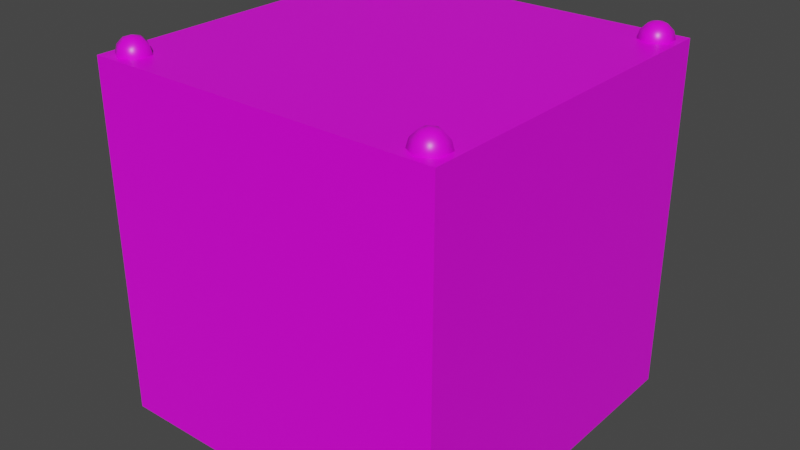 # Source: rainbow_blue.blend  (saved by Blender 3.2.14; exported with 4.5.12 LTS)
import bpy
from mathutils import Matrix  # noqa: F401  (used for matrix-valued properties, if any)

bpy.ops.wm.read_factory_settings(use_empty=True)
scene = bpy.context.scene
scene.name = 'Scene'

# ---- collections
col_collection = bpy.data.collections.new('Collection'); scene.collection.children.link(col_collection)

# ---- images (referenced by path relative to the original .blend; pixels are not part of the script)
import os
ASSET_DIR = os.environ.get("B2B_ASSET_DIR", "")  # directory of the original .blend (textures are referenced by path, not embedded)
HERE = os.path.dirname(os.path.abspath(__file__))  # packed textures are extracted next to this script under _unpacked/

def load_image(name, relpath, width, height, colorspace="sRGB"):
    """Load a texture the original file referenced (path relative to the .blend, or extracted next to this script)."""
    p = next((c for c in (os.path.join(HERE, relpath), os.path.join(ASSET_DIR, relpath)) if relpath and os.path.exists(c)), "")
    if p:
        img = bpy.data.images.load(p, check_existing=True)
        img.name = name
    else:  # same state as the original file: an image datablock whose file is absent (Cycles renders it pink)
        img = bpy.data.images.new(name, width, height)
        img.source = "FILE"
        img.filepath = "//" + (relpath or name)
    img.colorspace_settings.name = colorspace
    return img
img_carry_vault_tex_png = load_image('carry_vault_tex.png', 'carry_vault_tex.png', 1024, 1024, 'sRGB')

# ---- materials (node trees are filled in below, after node groups)
mat_carry_vault_material = bpy.data.materials.new('carry_vault_material')
mat_carry_vault_material.alpha_threshold = 0.0
mat_carry_vault_material.use_transparent_shadow = False
mat_carry_vault_material.line_color = (0.0, 0.0, 0.0, 1.0)

# ---- material node trees
mat_carry_vault_material.use_nodes = True; mat_carry_vault_material.node_tree.nodes.clear()
_N = mat_carry_vault_material.node_tree.nodes; _L = mat_carry_vault_material.node_tree.links
n0 = _N.new('ShaderNodeOutputMaterial'); n0.name = 'Material Output'; n0.location = (300, 300)
n1 = _N.new('ShaderNodeBsdfPrincipled'); n1.name = 'Principled BSDF'; n1.location = (10, 300)
n1.distribution = 'GGX'
n1.subsurface_method = 'RANDOM_WALK_SKIN'
n1.inputs[2].default_value = 0.4
n1.inputs[3].default_value = 1.45
n1.inputs[27].default_value = (0.0, 0.0, 0.0, 1.0)
n1.inputs[28].default_value = 1.0
n2 = _N.new('ShaderNodeTexImage'); n2.name = '画像テクスチャ'; n2.location = (-280, 280)
n2.image = img_carry_vault_tex_png
_L.new(n1.outputs[0], n0.inputs[0])
_L.new(n2.outputs[0], n1.inputs[0])
n0.is_active_output = True

# ---- world
world_world = bpy.data.worlds.new('World'); scene.world = world_world
world_world.use_nodes = True; world_world.node_tree.nodes.clear()
_N = world_world.node_tree.nodes; _L = world_world.node_tree.links
n0 = _N.new('ShaderNodeOutputWorld'); n0.name = 'World Output'; n0.location = (300, 300)
n1 = _N.new('ShaderNodeBackground'); n1.name = 'Background'; n1.location = (10, 300)
n1.inputs[0].default_value = (0.05088, 0.05088, 0.05088, 1.0)
_L.new(n1.outputs[0], n0.inputs[0])
n0.is_active_output = True
world_world.color = (0.05088, 0.05088, 0.05088)
world_world.use_sun_shadow = False
world_world.sun_shadow_jitter_overblur = 0.0

# ---- meshes
me_cube = bpy.data.meshes.new('Cube')
me_cube.from_pydata([(1.0, 1.0, 0.0), (1.0, 1.0, -2.0), (0.88, 0.9274, 0.07976), (0.88, 0.962, 0.0451), (0.88, 0.9747, -0.002255), (0.88, 0.962, -0.04961), (0.88, 0.9274, -0.08428), (0.921, 0.9037, 0.07976), (0.951, 0.921, 0.0451), (0.962, 0.9274, -0.002255), (0.951, 0.921, -0.04961), (0.921, 0.9037, -0.08428), (0.921, 0.8563, 0.07976), (0.951, 0.839, 0.0451), (0.962, 0.8326, -0.002255), (0.951, 0.839, -0.04961), (0.921, 0.8563, -0.08428), (0.88, 0.8326, 0.07976), (0.88, 0.798, 0.0451), (0.88, 0.7853, -0.002255), (0.88, 0.798, -0.04961), (0.88, 0.8326, -0.08428), (0.88, 0.88, -0.09696), (0.88, 0.88, 0.09245), (0.839, 0.8563, 0.07976), (0.809, 0.839, 0.0451), (0.798, 0.8326, -0.002255), (0.809, 0.839, -0.04961), (0.839, 0.8563, -0.08428), (0.0, 0.0, -2.0), (0.0, 0.0, 0.0), (0.839, 0.9037, 0.07976), (0.809, 0.921, 0.0451), (0.798, 0.9274, -0.002255), (0.809, 0.921, -0.04961), (0.839, 0.9037, -0.08428), (0.0, 1.0, 0.0), (0.0, 1.0, -2.0), (1.0, 0.0, -2.0), (1.0, 0.0, 0.0), (-1.0, 1.0, 0.0), (-1.0, 1.0, -2.0), (-0.88, 0.9274, 0.07976), (-0.88, 0.962, 0.0451), (-0.88, 0.9747, -0.002255), (-0.88, 0.962, -0.04961), (-0.88, 0.9274, -0.08428), (-0.921, 0.9037, 0.07976), (-0.951, 0.921, 0.0451), (-0.962, 0.9274, -0.002255), (-0.951, 0.921, -0.04961), (-0.921, 0.9037, -0.08428), (-0.921, 0.8563, 0.07976), (-0.951, 0.839, 0.0451), (-0.962, 0.8326, -0.002255), (-0.951, 0.839, -0.04961), (-0.921, 0.8563, -0.08428), (-0.88, 0.8326, 0.07976), (-0.88, 0.798, 0.0451), (-0.88, 0.7853, -0.002255), (-0.88, 0.798, -0.04961), (-0.88, 0.8326, -0.08428), (-0.88, 0.88, -0.09696), (-0.88, 0.88, 0.09245), (-0.839, 0.8563, 0.07976), (-0.809, 0.839, 0.0451), (-0.798, 0.8326, -0.002255), (-0.809, 0.839, -0.04961), (-0.839, 0.8563, -0.08428), (-0.839, 0.9037, 0.07976), (-0.809, 0.921, 0.0451), (-0.798, 0.9274, -0.002255), (-0.809, 0.921, -0.04961), (-0.839, 0.9037, -0.08428), (-1.0, 0.0, -2.0), (-1.0, 0.0, 0.0), (1.0, -1.0, 0.0), (1.0, -1.0, -2.0), (0.88, -0.9274, 0.07976), (0.88, -0.962, 0.0451), (0.88, -0.9747, -0.002255), (0.88, -0.962, -0.04961), (0.88, -0.9274, -0.08428), (0.921, -0.9037, 0.07976), (0.951, -0.921, 0.0451), (0.962, -0.9274, -0.002255), (0.951, -0.921, -0.04961), (0.921, -0.9037, -0.08428), (0.921, -0.8563, 0.07976), (0.951, -0.839, 0.0451), (0.962, -0.8326, -0.002255), (0.951, -0.839, -0.04961), (0.921, -0.8563, -0.08428), (0.88, -0.8326, 0.07976), (0.88, -0.798, 0.0451), (0.88, -0.7853, -0.002255), (0.88, -0.798, -0.04961), (0.88, -0.8326, -0.08428), (0.88, -0.88, -0.09696), (0.88, -0.88, 0.09245), (0.839, -0.8563, 0.07976), (0.809, -0.839, 0.0451), (0.798, -0.8326, -0.002255), (0.809, -0.839, -0.04961), (0.839, -0.8563, -0.08428), (0.839, -0.9037, 0.07976), (0.809, -0.921, 0.0451), (0.798, -0.9274, -0.002255), (0.809, -0.921, -0.04961), (0.839, -0.9037, -0.08428), (0.0, -1.0, 0.0), (0.0, -1.0, -2.0), (-1.0, -1.0, 0.0), (-1.0, -1.0, -2.0), (-0.88, -0.9274, 0.07976), (-0.88, -0.962, 0.0451), (-0.88, -0.9747, -0.002255), (-0.88, -0.962, -0.04961), (-0.88, -0.9274, -0.08428), (-0.921, -0.9037, 0.07976), (-0.951, -0.921, 0.0451), (-0.962, -0.9274, -0.002255), (-0.951, -0.921, -0.04961), (-0.921, -0.9037, -0.08428), (-0.921, -0.8563, 0.07976), (-0.951, -0.839, 0.0451), (-0.962, -0.8326, -0.002255), (-0.951, -0.839, -0.04961), (-0.921, -0.8563, -0.08428), (-0.88, -0.8326, 0.07976), (-0.88, -0.798, 0.0451), (-0.88, -0.7853, -0.002255), (-0.88, -0.798, -0.04961), (-0.88, -0.8326, -0.08428), (-0.88, -0.88, -0.09696), (-0.88, -0.88, 0.09245), (-0.839, -0.8563, 0.07976), (-0.809, -0.839, 0.0451), (-0.798, -0.8326, -0.002255), (-0.809, -0.839, -0.04961), (-0.839, -0.8563, -0.08428), (-0.839, -0.9037, 0.07976), (-0.809, -0.921, 0.0451), (-0.798, -0.9274, -0.002255), (-0.809, -0.921, -0.04961), (-0.839, -0.9037, -0.08428)], [], [(37, 36, 0, 1), (3, 2, 7, 8), (6, 5, 10, 11), (4, 3, 8, 9), (2, 23, 7), (22, 6, 11), (5, 4, 9, 10), (11, 10, 15, 16), (9, 8, 13, 14), (7, 23, 12), (22, 11, 16), (10, 9, 14, 15), (8, 7, 12, 13), (16, 15, 20, 21), (14, 13, 18, 19), (12, 23, 17), (22, 16, 21), (15, 14, 19, 20), (13, 12, 17, 18), (19, 18, 25, 26), (17, 23, 24), (22, 21, 28), (20, 19, 26, 27), (18, 17, 24, 25), (21, 20, 27, 28), (24, 23, 31), (22, 28, 35), (27, 26, 33, 34), (25, 24, 31, 32), (28, 27, 34, 35), (26, 25, 32, 33), (22, 35, 6), (34, 33, 4, 5), (32, 31, 2, 3), (35, 34, 5, 6), (33, 32, 3, 4), (31, 23, 2), (1, 0, 39, 38), (37, 1, 38, 29), (0, 36, 30, 39), (37, 41, 40, 36), (43, 48, 47, 42), (46, 51, 50, 45), (44, 49, 48, 43), (42, 47, 63), (62, 51, 46), (45, 50, 49, 44), (51, 56, 55, 50), (49, 54, 53, 48), (47, 52, 63), (62, 56, 51), (50, 55, 54, 49), (48, 53, 52, 47), (56, 61, 60, 55), (54, 59, 58, 53), (52, 57, 63), (62, 61, 56), (55, 60, 59, 54), (53, 58, 57, 52), (59, 66, 65, 58), (57, 64, 63), (62, 68, 61), (60, 67, 66, 59), (58, 65, 64, 57), (61, 68, 67, 60), (64, 69, 63), (62, 73, 68), (67, 72, 71, 66), (65, 70, 69, 64), (68, 73, 72, 67), (66, 71, 70, 65), (62, 46, 73), (72, 45, 44, 71), (70, 43, 42, 69), (73, 46, 45, 72), (71, 44, 43, 70), (69, 42, 63), (41, 74, 75, 40), (37, 29, 74, 41), (40, 75, 30, 36), (111, 77, 76, 110), (79, 84, 83, 78), (82, 87, 86, 81), (80, 85, 84, 79), (78, 83, 99), (98, 87, 82), (81, 86, 85, 80), (87, 92, 91, 86), (85, 90, 89, 84), (83, 88, 99), (98, 92, 87), (86, 91, 90, 85), (84, 89, 88, 83), (92, 97, 96, 91), (90, 95, 94, 89), (88, 93, 99), (98, 97, 92), (91, 96, 95, 90), (89, 94, 93, 88), (95, 102, 101, 94), (93, 100, 99), (98, 104, 97), (96, 103, 102, 95), (94, 101, 100, 93), (97, 104, 103, 96), (100, 105, 99), (98, 109, 104), (103, 108, 107, 102), (101, 106, 105, 100), (104, 109, 108, 103), (102, 107, 106, 101), (98, 82, 109), (108, 81, 80, 107), (106, 79, 78, 105), (109, 82, 81, 108), (107, 80, 79, 106), (105, 78, 99), (77, 38, 39, 76), (111, 29, 38, 77), (76, 39, 30, 110), (111, 110, 112, 113), (115, 114, 119, 120), (118, 117, 122, 123), (116, 115, 120, 121), (114, 135, 119), (134, 118, 123), (117, 116, 121, 122), (123, 122, 127, 128), (121, 120, 125, 126), (119, 135, 124), (134, 123, 128), (122, 121, 126, 127), (120, 119, 124, 125), (128, 127, 132, 133), (126, 125, 130, 131), (124, 135, 129), (134, 128, 133), (127, 126, 131, 132), (125, 124, 129, 130), (131, 130, 137, 138), (129, 135, 136), (134, 133, 140), (132, 131, 138, 139), (130, 129, 136, 137), (133, 132, 139, 140), (136, 135, 141), (134, 140, 145), (139, 138, 143, 144), (137, 136, 141, 142), (140, 139, 144, 145), (138, 137, 142, 143), (134, 145, 118), (144, 143, 116, 117), (142, 141, 114, 115), (145, 144, 117, 118), (143, 142, 115, 116), (141, 135, 114), (113, 112, 75, 74), (111, 113, 74, 29), (112, 110, 30, 75)])
me_cube.polygons.foreach_set('use_smooth', [True] * 160)
_k = set([(0, 1), (0, 36), (0, 39), (1, 37), (1, 38), (36, 40), (37, 41), (38, 77), (39, 76), (40, 41), (40, 75), (41, 74), (74, 113), (75, 112), (76, 77), (76, 110), (77, 111), (110, 112), (111, 113), (112, 113)])
me_cube.attributes.new('sharp_edge', 'BOOLEAN', 'EDGE').data.foreach_set('value', [ (min(e.vertices), max(e.vertices)) in _k for e in me_cube.edges])
_uv = me_cube.uv_layers.new(name='UVMap')
_uv.uv.foreach_set('vector', [0.2224, 0.9817, 0.2125, 0.9817, 0.2125, 0.9768, 0.2224, 0.9768, 0.1541, 0.7779, 0.1534, 0.7785, 0.152, 0.7777, 0.1527, 0.7759, 0.1568, 0.7782, 0.1558, 0.7778, 0.1567, 0.7752, 0.1583, 0.777, 0.155, 0.7777, 0.1541, 0.7779, 0.1527, 0.7759, 0.1545, 0.7748, 0.1534, 0.7785, 0.1522, 0.7801, 0.152, 0.7777, 0.1581, 0.7797, 0.1568, 0.7782, 0.1583, 0.777, 0.1558, 0.7778, 0.155, 0.7777, 0.1545, 0.7748, 0.1567, 0.7752, 0.1583, 0.7821, 0.1576, 0.7839, 0.1562, 0.7819, 0.1569, 0.7813, 0.1559, 0.7849, 0.1537, 0.7846, 0.1545, 0.782, 0.1554, 0.7821, 0.1521, 0.7829, 0.1522, 0.7801, 0.1536, 0.7816, 0.1581, 0.7797, 0.1583, 0.7821, 0.1569, 0.7813, 0.1576, 0.7839, 0.1559, 0.7849, 0.1554, 0.7821, 0.1562, 0.7819, 0.1537, 0.7846, 0.1521, 0.7829, 0.1536, 0.7816, 0.1545, 0.782, 0.1569, 0.7813, 0.1562, 0.7819, 0.1558, 0.7808, 0.1565, 0.7805, 0.1554, 0.7821, 0.1545, 0.782, 0.1547, 0.7808, 0.1553, 0.7808, 0.1536, 0.7816, 0.1522, 0.7801, 0.154, 0.7807, 0.1581, 0.7797, 0.1569, 0.7813, 0.1565, 0.7805, 0.1562, 0.7819, 0.1554, 0.7821, 0.1553, 0.7808, 0.1558, 0.7808, 0.1545, 0.782, 0.1536, 0.7816, 0.154, 0.7807, 0.1547, 0.7808, 0.1553, 0.7808, 0.1547, 0.7808, 0.1547, 0.7799, 0.1552, 0.7799, 0.154, 0.7807, 0.1522, 0.7801, 0.1541, 0.78, 0.1581, 0.7797, 0.1565, 0.7805, 0.1563, 0.7798, 0.1558, 0.7808, 0.1553, 0.7808, 0.1552, 0.7799, 0.1557, 0.7799, 0.1547, 0.7808, 0.154, 0.7807, 0.1541, 0.78, 0.1547, 0.7799, 0.1565, 0.7805, 0.1558, 0.7808, 0.1557, 0.7799, 0.1563, 0.7798, 0.1541, 0.78, 0.1522, 0.7801, 0.1538, 0.7793, 0.1581, 0.7797, 0.1563, 0.7798, 0.1564, 0.7791, 0.1557, 0.7799, 0.1552, 0.7799, 0.1551, 0.779, 0.1557, 0.779, 0.1547, 0.7799, 0.1541, 0.78, 0.1538, 0.7793, 0.1545, 0.7791, 0.1563, 0.7798, 0.1557, 0.7799, 0.1557, 0.779, 0.1564, 0.7791, 0.1552, 0.7799, 0.1547, 0.7799, 0.1545, 0.7791, 0.1551, 0.779, 0.1581, 0.7797, 0.1564, 0.7791, 0.1568, 0.7782, 0.1557, 0.779, 0.1551, 0.779, 0.155, 0.7777, 0.1558, 0.7778, 0.1545, 0.7791, 0.1538, 0.7793, 0.1534, 0.7785, 0.1541, 0.7779, 0.1564, 0.7791, 0.1557, 0.779, 0.1558, 0.7778, 0.1568, 0.7782, 0.1551, 0.779, 0.1545, 0.7791, 0.1541, 0.7779, 0.155, 0.7777, 0.1538, 0.7793, 0.1522, 0.7801, 0.1534, 0.7785, 0.2224, 0.9768, 0.2125, 0.9768, 0.2125, 0.9719, 0.2224, 0.9719, 0.2273, 0.9768, 0.2224, 0.9768, 0.2224, 0.9719, 0.2273, 0.9719, 0.2125, 0.9768, 0.2076, 0.9768, 0.2076, 0.9719, 0.2125, 0.9719, 0.2224, 0.9817, 0.2224, 0.9866, 0.2125, 0.9866, 0.2125, 0.9817, 0.1482, 0.7778, 0.1483, 0.779, 0.1476, 0.7791, 0.1472, 0.7782, 0.1506, 0.7785, 0.1501, 0.7793, 0.1495, 0.779, 0.1498, 0.7779, 0.149, 0.7777, 0.1489, 0.779, 0.1483, 0.779, 0.1482, 0.7778, 0.1472, 0.7782, 0.1476, 0.7791, 0.1459, 0.7797, 0.1517, 0.7801, 0.1501, 0.7793, 0.1506, 0.7785, 0.1498, 0.7779, 0.1495, 0.779, 0.1489, 0.779, 0.149, 0.7777, 0.1501, 0.7793, 0.15, 0.78, 0.1493, 0.7799, 0.1495, 0.779, 0.1489, 0.779, 0.1488, 0.7799, 0.1483, 0.7799, 0.1483, 0.779, 0.1476, 0.7791, 0.1477, 0.7798, 0.1459, 0.7797, 0.1517, 0.7801, 0.15, 0.78, 0.1501, 0.7793, 0.1495, 0.779, 0.1493, 0.7799, 0.1488, 0.7799, 0.1489, 0.779, 0.1483, 0.779, 0.1483, 0.7799, 0.1477, 0.7798, 0.1476, 0.7791, 0.15, 0.78, 0.1501, 0.7807, 0.1493, 0.7808, 0.1493, 0.7799, 0.1488, 0.7799, 0.1488, 0.7808, 0.1482, 0.7808, 0.1483, 0.7799, 0.1477, 0.7798, 0.1475, 0.7806, 0.1459, 0.7797, 0.1517, 0.7801, 0.1501, 0.7807, 0.15, 0.78, 0.1493, 0.7799, 0.1493, 0.7808, 0.1488, 0.7808, 0.1488, 0.7799, 0.1483, 0.7799, 0.1482, 0.7808, 0.1475, 0.7806, 0.1477, 0.7798, 0.1488, 0.7808, 0.1487, 0.7821, 0.1479, 0.7819, 0.1482, 0.7808, 0.1475, 0.7806, 0.1471, 0.7814, 0.1459, 0.7797, 0.1517, 0.7801, 0.1505, 0.7816, 0.1501, 0.7807, 0.1493, 0.7808, 0.1495, 0.782, 0.1487, 0.7821, 0.1488, 0.7808, 0.1482, 0.7808, 0.1479, 0.7819, 0.1471, 0.7814, 0.1475, 0.7806, 0.1501, 0.7807, 0.1505, 0.7816, 0.1495, 0.782, 0.1493, 0.7808, 0.1471, 0.7814, 0.1456, 0.7822, 0.1459, 0.7797, 0.1517, 0.7801, 0.152, 0.7827, 0.1505, 0.7816, 0.1495, 0.782, 0.1504, 0.7845, 0.1484, 0.7849, 0.1487, 0.7821, 0.1479, 0.7819, 0.1466, 0.7839, 0.1456, 0.7822, 0.1471, 0.7814, 0.1505, 0.7816, 0.152, 0.7827, 0.1504, 0.7845, 0.1495, 0.782, 0.1487, 0.7821, 0.1484, 0.7849, 0.1466, 0.7839, 0.1479, 0.7819, 0.1517, 0.7801, 0.1506, 0.7785, 0.152, 0.7777, 0.1513, 0.7759, 0.1498, 0.7779, 0.149, 0.7777, 0.1495, 0.7748, 0.1473, 0.7751, 0.1482, 0.7778, 0.1472, 0.7782, 0.1457, 0.777, 0.152, 0.7777, 0.1506, 0.7785, 0.1498, 0.7779, 0.1513, 0.7759, 0.1495, 0.7748, 0.149, 0.7777, 0.1482, 0.7778, 0.1473, 0.7751, 0.1457, 0.777, 0.1472, 0.7782, 0.1459, 0.7797, 0.2322, 0.9768, 0.2322, 0.9719, 0.242, 0.9719, 0.242, 0.9768, 0.2273, 0.9768, 0.2273, 0.9719, 0.2322, 0.9719, 0.2322, 0.9768, 0.2027, 0.9768, 0.2027, 0.9719, 0.2076, 0.9719, 0.2076, 0.9768, 0.2224, 0.9621, 0.2224, 0.967, 0.2125, 0.967, 0.2125, 0.9621, 0.1609, 0.7807, 0.1605, 0.7818, 0.1597, 0.7812, 0.1602, 0.7805, 0.1627, 0.7807, 0.1631, 0.7816, 0.1621, 0.782, 0.162, 0.7808, 0.1614, 0.7808, 0.1613, 0.782, 0.1605, 0.7818, 0.1609, 0.7807, 0.1602, 0.7805, 0.1597, 0.7812, 0.1586, 0.7796, 0.1644, 0.78, 0.1631, 0.7816, 0.1627, 0.7807, 0.162, 0.7808, 0.1621, 0.782, 0.1613, 0.782, 0.1614, 0.7808, 0.1631, 0.7816, 0.1646, 0.7828, 0.163, 0.7846, 0.1621, 0.782, 0.1613, 0.782, 0.1608, 0.7849, 0.159, 0.7839, 0.1605, 0.7818, 0.1597, 0.7812, 0.1583, 0.782, 0.1586, 0.7796, 0.1644, 0.78, 0.1646, 0.7828, 0.1631, 0.7816, 0.1621, 0.782, 0.163, 0.7846, 0.1608, 0.7849, 0.1613, 0.782, 0.1605, 0.7818, 0.159, 0.7839, 0.1583, 0.782, 0.1597, 0.7812, 0.1646, 0.7777, 0.1633, 0.7784, 0.1625, 0.7779, 0.1639, 0.7759, 0.1622, 0.7748, 0.1617, 0.7777, 0.1609, 0.7777, 0.16, 0.7752, 0.1584, 0.7769, 0.1599, 0.7781, 0.1586, 0.7796, 0.1644, 0.78, 0.1633, 0.7784, 0.1646, 0.7777, 0.1639, 0.7759, 0.1625, 0.7779, 0.1617, 0.7777, 0.1622, 0.7748, 0.16, 0.7752, 0.1609, 0.7777, 0.1599, 0.7781, 0.1584, 0.7769, 0.1617, 0.7777, 0.1616, 0.7789, 0.161, 0.7789, 0.1609, 0.7777, 0.1599, 0.7781, 0.1603, 0.779, 0.1586, 0.7796, 0.1644, 0.78, 0.1628, 0.7792, 0.1633, 0.7784, 0.1625, 0.7779, 0.1621, 0.779, 0.1616, 0.7789, 0.1617, 0.7777, 0.1609, 0.7777, 0.161, 0.7789, 0.1603, 0.779, 0.1599, 0.7781, 0.1633, 0.7784, 0.1628, 0.7792, 0.1621, 0.779, 0.1625, 0.7779, 0.1603, 0.779, 0.1603, 0.7798, 0.1586, 0.7796, 0.1644, 0.78, 0.1626, 0.7799, 0.1628, 0.7792, 0.1621, 0.779, 0.162, 0.7799, 0.1615, 0.7798, 0.1616, 0.7789, 0.161, 0.7789, 0.161, 0.7798, 0.1603, 0.7798, 0.1603, 0.779, 0.1628, 0.7792, 0.1626, 0.7799, 0.162, 0.7799, 0.1621, 0.779, 0.1616, 0.7789, 0.1615, 0.7798, 0.161, 0.7798, 0.161, 0.7789, 0.1644, 0.78, 0.1627, 0.7807, 0.1626, 0.7799, 0.162, 0.7799, 0.162, 0.7808, 0.1614, 0.7808, 0.1615, 0.7798, 0.161, 0.7798, 0.1609, 0.7807, 0.1602, 0.7805, 0.1603, 0.7798, 0.1626, 0.7799, 0.1627, 0.7807, 0.162, 0.7808, 0.162, 0.7799, 0.1615, 0.7798, 0.1614, 0.7808, 0.1609, 0.7807, 0.161, 0.7798, 0.1603, 0.7798, 0.1602, 0.7805, 0.1586, 0.7796, 0.2224, 0.967, 0.2224, 0.9719, 0.2125, 0.9719, 0.2125, 0.967, 0.2273, 0.967, 0.2273, 0.9719, 0.2224, 0.9719, 0.2224, 0.967, 0.2125, 0.967, 0.2125, 0.9719, 0.2076, 0.9719, 0.2076, 0.967, 0.2224, 0.9621, 0.2125, 0.9621, 0.2125, 0.9572, 0.2224, 0.9572, 0.1672, 0.7808, 0.1665, 0.7807, 0.1666, 0.7799, 0.1672, 0.7799, 0.169, 0.7805, 0.1684, 0.7807, 0.1682, 0.7798, 0.1689, 0.7798, 0.1678, 0.7808, 0.1672, 0.7808, 0.1672, 0.7799, 0.1677, 0.7799, 0.1665, 0.7807, 0.1649, 0.78, 0.1666, 0.7799, 0.1707, 0.7797, 0.169, 0.7805, 0.1689, 0.7798, 0.1684, 0.7807, 0.1678, 0.7808, 0.1677, 0.7799, 0.1682, 0.7798, 0.1689, 0.7798, 0.1682, 0.7798, 0.1682, 0.7789, 0.169, 0.779, 0.1677, 0.7799, 0.1672, 0.7799, 0.1671, 0.779, 0.1677, 0.7789, 0.1666, 0.7799, 0.1649, 0.78, 0.1665, 0.7792, 0.1707, 0.7797, 0.1689, 0.7798, 0.169, 0.779, 0.1682, 0.7798, 0.1677, 0.7799, 0.1677, 0.7789, 0.1682, 0.7789, 0.1672, 0.7799, 0.1666, 0.7799, 0.1665, 0.7792, 0.1671, 0.779, 0.169, 0.779, 0.1682, 0.7789, 0.1684, 0.7777, 0.1694, 0.7782, 0.1677, 0.7789, 0.1671, 0.779, 0.1668, 0.7779, 0.1676, 0.7777, 0.1665, 0.7792, 0.1649, 0.78, 0.166, 0.7784, 0.1707, 0.7797, 0.169, 0.779, 0.1694, 0.7782, 0.1682, 0.7789, 0.1677, 0.7789, 0.1676, 0.7777, 0.1684, 0.7777, 0.1671, 0.779, 0.1665, 0.7792, 0.166, 0.7784, 0.1668, 0.7779, 0.1676, 0.7777, 0.1668, 0.7779, 0.1654, 0.7759, 0.1671, 0.7748, 0.166, 0.7784, 0.1649, 0.78, 0.1647, 0.7777, 0.1707, 0.7797, 0.1694, 0.7782, 0.1709, 0.7769, 0.1684, 0.7777, 0.1676, 0.7777, 0.1671, 0.7748, 0.1693, 0.7751, 0.1668, 0.7779, 0.166, 0.7784, 0.1647, 0.7777, 0.1654, 0.7759, 0.1694, 0.7782, 0.1684, 0.7777, 0.1693, 0.7751, 0.1709, 0.7769, 0.1647, 0.7826, 0.1649, 0.78, 0.1661, 0.7815, 0.1707, 0.7797, 0.1709, 0.7821, 0.1695, 0.7813, 0.1701, 0.784, 0.1682, 0.785, 0.1679, 0.782, 0.1687, 0.7818, 0.166, 0.7846, 0.1647, 0.7826, 0.1661, 0.7815, 0.1671, 0.7819, 0.1709, 0.7821, 0.1701, 0.784, 0.1687, 0.7818, 0.1695, 0.7813, 0.1682, 0.785, 0.166, 0.7846, 0.1671, 0.7819, 0.1679, 0.782, 0.1707, 0.7797, 0.1695, 0.7813, 0.169, 0.7805, 0.1687, 0.7818, 0.1679, 0.782, 0.1678, 0.7808, 0.1684, 0.7807, 0.1671, 0.7819, 0.1661, 0.7815, 0.1665, 0.7807, 0.1672, 0.7808, 0.1695, 0.7813, 0.1687, 0.7818, 0.1684, 0.7807, 0.169, 0.7805, 0.1679, 0.782, 0.1671, 0.7819, 0.1672, 0.7808, 0.1678, 0.7808, 0.1661, 0.7815, 0.1649, 0.78, 0.1665, 0.7807, 0.2322, 0.967, 0.242, 0.967, 0.242, 0.9719, 0.2322, 0.9719, 0.2273, 0.967, 0.2322, 0.967, 0.2322, 0.9719, 0.2273, 0.9719, 0.2027, 0.967, 0.2076, 0.967, 0.2076, 0.9719, 0.2027, 0.9719])
me_cube.materials.append(mat_carry_vault_material)
me_cube.use_mirror_vertex_groups = False
me_cube.update()

# ---- objects
ob_mesh = bpy.data.objects.new('Mesh', me_cube)

# ---- transforms, parenting, visibility, modifiers, constraints
ob_mesh.location = (0.0, 0.0, 0.0)
ob_mesh.scale = (0.5, 0.5, 0.5)
ob_mesh.lock_rotations_4d = False
ob_mesh.empty_display_type = 'ARROWS'
ob_mesh.lineart.crease_threshold = 0.0

# ---- collection membership
col_collection.objects.link(ob_mesh)

# ---- scene / render settings (as saved in the file)
scene.frame_start = 1; scene.frame_end = 250; scene.frame_set(1)
scene.render.engine = 'BLENDER_EEVEE_NEXT'
scene.cycles.sampling_pattern = 'TABULATED_SOBOL'
scene.cycles.use_light_tree = False
scene.view_settings.view_transform = 'Filmic'
bpy.context.view_layer.update()

# ---- added for rendering (the .blend has no active camera and no usable light): camera, sun
cam_auto = bpy.data.cameras.new('AutoCamera')
cam_auto.lens = 50.0
cam_auto.sensor_width = 36.0
cam_auto.clip_end = 1000.0
ob_auto_camera = bpy.data.objects.new('AutoCamera', cam_auto)
scene.collection.objects.link(ob_auto_camera)
ob_auto_camera.location = (1.6276, -1.95312, 0.825197)
ob_auto_camera.rotation_euler = (1.09748, -7.21219e-08, 0.694738)
scene.camera = ob_auto_camera
light_auto_sun = bpy.data.lights.new('AutoSun', 'SUN')
light_auto_sun.energy = 3.0
light_auto_sun.angle = 0.0523599
ob_auto_sun = bpy.data.objects.new('AutoSun', light_auto_sun)
scene.collection.objects.link(ob_auto_sun)
ob_auto_sun.rotation_euler = (0.872665, 0.174533, 0.523599)
bpy.context.view_layer.update()
